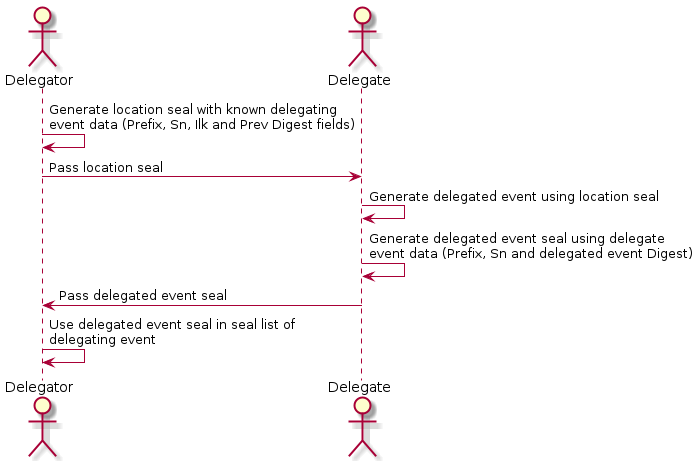

The diagram above was rendered by PlantUML. Its source (embedded in the PNG):
@startuml

actor Delegator as P
actor Delegate as C

P -> P: Generate location seal with known delegating\nevent data (Prefix, Sn, Ilk and Prev Digest fields)
P -> C: Pass location seal
C -> C: Generate delegated event using location seal
C -> C: Generate delegated event seal using delegate\nevent data (Prefix, Sn and delegated event Digest)
C -> P: Pass delegated event seal
P -> P: Use delegated event seal in seal list of\ndelegating event

@enduml